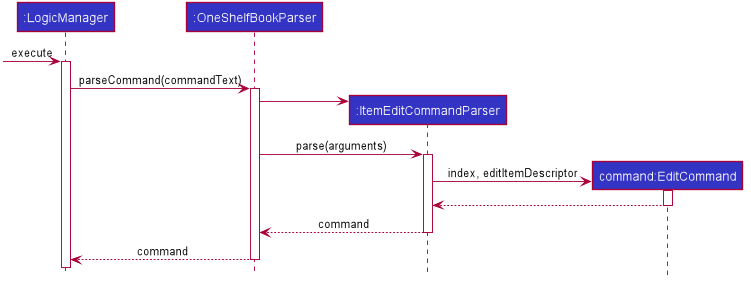

The diagram above was rendered by PlantUML. Its source (embedded in the PNG):
@startuml








skinparam BackgroundColor #FFFFFFF

skinparam Shadowing false

skinparam Class {
    FontColor #FFFFFF
    BorderThickness 1
    BorderColor #FFFFFF
    StereotypeFontColor #FFFFFF
    FontName Arial
}

skinparam Actor {
    BorderColor #000000
    Color #000000
    FontName Arial
}

skinparam Sequence {
    MessageAlign center
    BoxFontSize 15
    BoxPadding 0
    BoxFontColor #FFFFFF
    FontName Arial
}

skinparam Participant {
    FontColor #FFFFFFF
    Padding 20
}

skinparam MinClassWidth 50
skinparam ParticipantPadding 10
skinparam Shadowing false
skinparam DefaultTextAlignment center
skinparam packageStyle Rectangle

hide footbox
hide members
hide circle

Participant ":LogicManager" as logic #3333C4
Participant ":OneShelfBookParser" as osbp #3333C4
Participant ":ItemEditCommandParser" as ecp #3333C4
Participant "command:EditCommand" as ec #3333C4

[-> logic : execute
activate logic
logic -> osbp ++: parseCommand(commandText)
create ecp
osbp -> ecp
osbp -> ecp ++: parse(arguments)
create ec
ecp -> ec ++: index, editItemDescriptor
ec --> ecp --
ecp --> osbp --: command
osbp --> logic --: command

@enduml